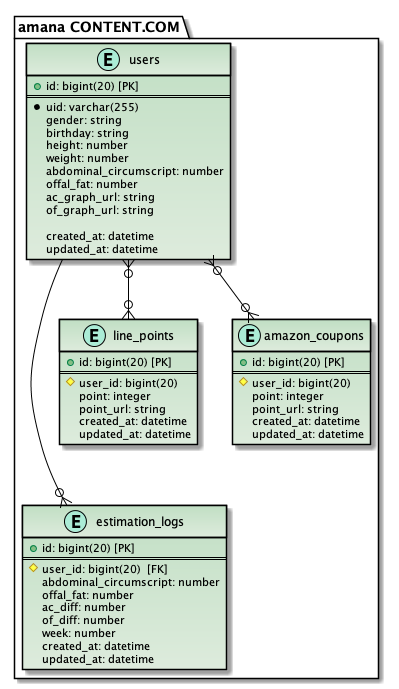

The diagram above was rendered by PlantUML. Its source (embedded in the PNG):
@startuml


skinparam class {
    BorderColor Black
    ArrowColor Black
}

package "amana CONTENT.COM" as application {
  entity "users" <<E, #ABECD6>> #C1DFC4-DEECDD {
    + id: bigint(20) [PK]
    ==
    * uid: varchar(255)
    gender: string
    birthday: string
    height: number
    weight: number
    abdominal_circumscript: number
    offal_fat: number
    ac_graph_url: string
    of_graph_url: string

    created_at: datetime
    updated_at: datetime
  }

  entity "estimation_logs" <<E, #ABECD6>> #C1DFC4-DEECDD {
    + id: bigint(20) [PK]
    ==
    # user_id: bigint(20)  [FK]
    abdominal_circumscript: number
    offal_fat: number
    ac_diff: number
    of_diff: number
    week: number
    created_at: datetime
    updated_at: datetime
  }

  entity "line_points" <<E, #ABECD6>> #C1DFC4-DEECDD {
    + id: bigint(20) [PK]
    ==
    # user_id: bigint(20)
    point: integer
    point_url: string
    created_at: datetime
    updated_at: datetime
  }

  entity "amazon_coupons" <<E, #ABECD6>> #C1DFC4-DEECDD {
    + id: bigint(20) [PK]
    ==
    # user_id: bigint(20)
    point: integer
    point_url: string
    created_at: datetime
    updated_at: datetime
  }
}

users ---o{ estimation_logs
users }o--o{ line_points
users }o--o{ amazon_coupons

@enduml